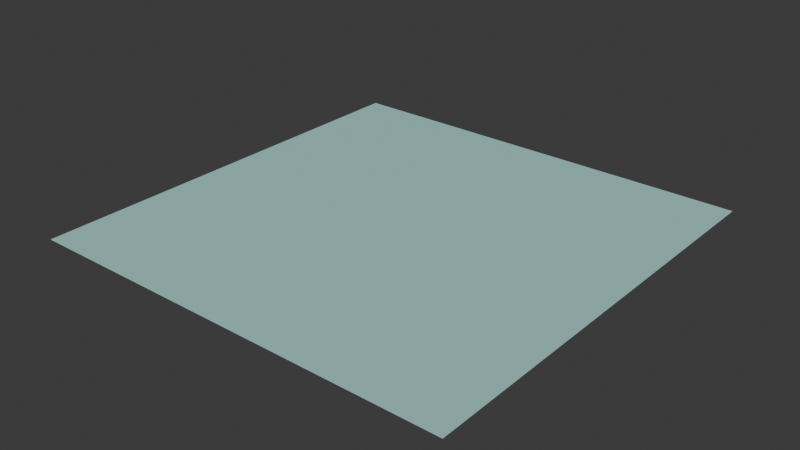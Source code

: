 # Source: pool.blend  (saved by Blender 4.0.36; exported with 4.5.12 LTS)
import bpy
from mathutils import Matrix  # noqa: F401  (used for matrix-valued properties, if any)

bpy.ops.wm.read_factory_settings(use_empty=True)
scene = bpy.context.scene
scene.name = 'Scene'

# ---- collections
col_collection = bpy.data.collections.new('Collection'); scene.collection.children.link(col_collection)

# ---- materials (node trees are filled in below, after node groups)
mat_material = bpy.data.materials.new('Material')
mat_material.alpha_threshold = 0.0
mat_material.use_transparent_shadow = False
mat_material.roughness = 0.5
mat_material.line_color = (0.0, 0.0, 0.0, 1.0)

# ---- material node trees
mat_material.use_nodes = True; mat_material.node_tree.nodes.clear()
_N = mat_material.node_tree.nodes; _L = mat_material.node_tree.links
n0 = _N.new('ShaderNodeOutputMaterial'); n0.name = 'Material Output'; n0.location = (300, 300)
n1 = _N.new('ShaderNodeBsdfPrincipled'); n1.name = 'Principled BSDF'; n1.location = (10, 300)
n1.inputs[0].default_value = (0.5209, 1.0, 0.9513, 1.0)
n1.inputs[2].default_value = 0.872
n1.inputs[3].default_value = 1.45
n1.inputs[4].default_value = 0.6557
_L.new(n1.outputs[0], n0.inputs[0])
n0.is_active_output = True

# ---- world
world_world = bpy.data.worlds.new('World'); scene.world = world_world
world_world.use_nodes = True; world_world.node_tree.nodes.clear()
_N = world_world.node_tree.nodes; _L = world_world.node_tree.links
n0 = _N.new('ShaderNodeOutputWorld'); n0.name = 'World Output'; n0.location = (300, 300)
n1 = _N.new('ShaderNodeBackground'); n1.name = 'Background'; n1.location = (10, 300)
n1.inputs[0].default_value = (0.05088, 0.05088, 0.05088, 1.0)
_L.new(n1.outputs[0], n0.inputs[0])
n0.is_active_output = True
world_world.color = (0.05088, 0.05088, 0.05088)
world_world.use_sun_shadow = False
world_world.sun_shadow_jitter_overblur = 0.0

# ---- meshes
me_plane = bpy.data.meshes.new('Plane')
me_plane.from_pydata([(-1.0, -1.0, 0.0), (1.0, -1.0, 0.0), (-1.0, 1.0, 0.0), (1.0, 1.0, 0.0)], [], [(0, 1, 3, 2)])
_uv = me_plane.uv_layers.new(name='UVMap')
_uv.uv.foreach_set('vector', [4.499, 4.499, -3.499, 4.499, -3.499, -3.499, 4.499, -3.499])
me_plane.materials.append(mat_material)
me_plane.update()

# ---- objects
ob_plane = bpy.data.objects.new('Plane', me_plane)

# ---- transforms, parenting, visibility, modifiers, constraints
ob_plane.location = (-16.82, 16.36, 0.2929)
ob_plane.scale = (21.57, 21.57, 10.27)

# ---- collection membership
col_collection.objects.link(ob_plane)

# ---- scene / render settings (as saved in the file)
scene.frame_start = 1; scene.frame_end = 250; scene.frame_set(1)
scene.render.engine = 'BLENDER_EEVEE_NEXT'
scene.cycles.sampling_pattern = 'TABULATED_SOBOL'
bpy.context.view_layer.update()

# ---- added for rendering (the .blend has no active camera and no usable light): camera, sun
cam_auto = bpy.data.cameras.new('AutoCamera')
cam_auto.lens = 50.0
cam_auto.sensor_width = 36.0
cam_auto.clip_end = 1000.0
ob_auto_camera = bpy.data.objects.new('AutoCamera', cam_auto)
scene.collection.objects.link(ob_auto_camera)
ob_auto_camera.location = (39.6208, -51.3689, 45.4455)
ob_auto_camera.rotation_euler = (1.09748, -7.21219e-08, 0.694738)
scene.camera = ob_auto_camera
light_auto_sun = bpy.data.lights.new('AutoSun', 'SUN')
light_auto_sun.energy = 3.0
light_auto_sun.angle = 0.0523599
ob_auto_sun = bpy.data.objects.new('AutoSun', light_auto_sun)
scene.collection.objects.link(ob_auto_sun)
ob_auto_sun.rotation_euler = (0.872665, 0.174533, 0.523599)
bpy.context.view_layer.update()
